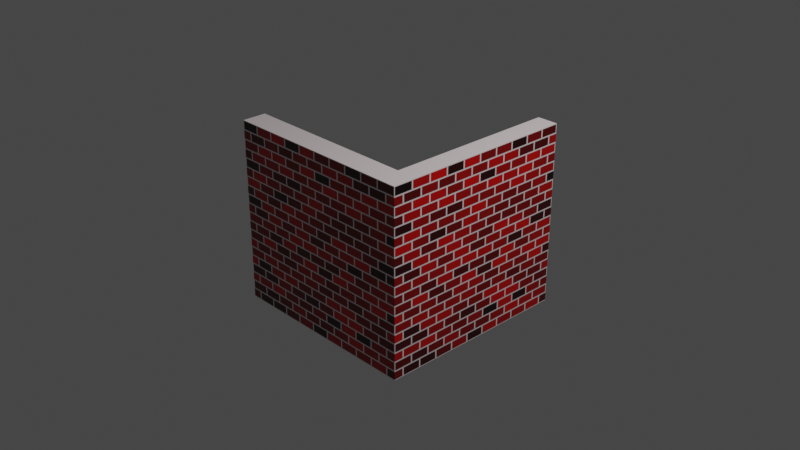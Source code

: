 # Source: brick-wall.blend  (saved by Blender 2.83.20; exported with 4.5.12 LTS)
import bpy
from mathutils import Matrix  # noqa: F401  (used for matrix-valued properties, if any)

bpy.ops.wm.read_factory_settings(use_empty=True)
scene = bpy.context.scene
scene.name = 'Scene'

# ---- collections
col_collection = bpy.data.collections.new('Collection'); scene.collection.children.link(col_collection)

# ---- materials (node trees are filled in below, after node groups)
mat_material = bpy.data.materials.new('Material')
mat_material.alpha_threshold = 0.0
mat_material.use_transparent_shadow = False
mat_material.line_color = (0.0, 0.0, 0.0, 1.0)

# ---- material node trees
mat_material.use_nodes = True; mat_material.node_tree.nodes.clear()
_N = mat_material.node_tree.nodes; _L = mat_material.node_tree.links
n0 = _N.new('ShaderNodeOutputMaterial'); n0.name = 'Material Output'; n0.location = (599, 369)
n1 = _N.new('ShaderNodeBsdfPrincipled'); n1.name = 'Principled BSDF'; n1.location = (325, 364)
n1.distribution = 'GGX'
n1.subsurface_method = 'BURLEY'
n1.inputs[2].default_value = 0.4
n1.inputs[3].default_value = 1.45
n1.inputs[27].default_value = (0.0, 0.0, 0.0, 1.0)
n1.inputs[28].default_value = 1.0
n2 = _N.new('ShaderNodeTexBrick'); n2.name = 'Brick Texture'; n2.location = (23, 362)
n2.inputs[1].default_value = (0.0, 0.0, 0.0, 1.0)
n2.inputs[2].default_value = (0.5943, 0.0006052, 0.0, 1.0)
n2.inputs[3].default_value = (0.7803, 0.687, 0.7041, 1.0)
n3 = _N.new('ShaderNodeTexCoord'); n3.name = 'Texture Coordinate'; n3.location = (-186, 360)
_L.new(n1.outputs[0], n0.inputs[0])
_L.new(n2.outputs[0], n1.inputs[0])
_L.new(n3.outputs[2], n2.inputs[0])
n0.is_active_output = True

# ---- world
world_world = bpy.data.worlds.new('World'); scene.world = world_world
world_world.use_nodes = True; world_world.node_tree.nodes.clear()
_N = world_world.node_tree.nodes; _L = world_world.node_tree.links
n0 = _N.new('ShaderNodeOutputWorld'); n0.name = 'World Output'; n0.location = (300, 300)
n1 = _N.new('ShaderNodeBackground'); n1.name = 'Background'; n1.location = (10, 300)
n1.inputs[0].default_value = (0.05088, 0.05088, 0.05088, 1.0)
_L.new(n1.outputs[0], n0.inputs[0])
n0.is_active_output = True
world_world.color = (0.05088, 0.05088, 0.05088)
world_world.use_sun_shadow = False
world_world.sun_shadow_jitter_overblur = 0.0

# ---- cameras
cam_camera = bpy.data.cameras.new('Camera')
cam_camera.clip_end = 100.0
cam_camera.ortho_scale = 7.314

# ---- lights
light_light = bpy.data.lights.new('Light', 'POINT')
light_light.transmission_factor = 0.0
light_light.energy = 1000.0
light_light.shadow_soft_size = 0.1
light_light.shadow_maximum_resolution = 0.006
light_light.use_absolute_resolution = True

# ---- meshes
me_cube = bpy.data.meshes.new('Cube')
me_cube.from_pydata([(0.8453, 1.333, 1.0), (0.8453, 1.333, -1.0), (0.8453, -0.8453, 1.0), (0.8453, -0.8453, -1.0), (-1.333, -0.8453, 1.0), (-1.333, -0.8453, -1.0), (0.6144, 1.333, 1.0), (0.6144, 1.333, -1.0), (-1.333, -0.5835, -1.0), (-1.333, -0.5835, 1.0), (0.6144, -0.5835, 1.0), (0.6144, -0.5835, -1.0)], [], [(3, 2, 4, 5), (1, 0, 2, 3), (11, 8, 9, 10), (7, 11, 10, 6), (4, 9, 8, 5), (3, 11, 7, 1), (0, 6, 10, 2), (1, 7, 6, 0), (5, 8, 11, 3), (2, 10, 9, 4)])
_uv = me_cube.uv_layers.new(name='UVMap')
_uv.uv.foreach_set('vector', [1.0, 0.0, 1.0, 1.0, 0.0, 1.0, 0.0, 0.0, 1.0, 0.0, 1.0, 1.0, 0.0, 1.0, 0.0, 0.0, 1.0, 0.0, 0.0, 0.0, 0.0, 1.0, 1.0, 1.0, 1.0, 0.0, 0.0, 0.0, 0.0, 1.0, 1.0, 1.0, 0.0, 1.0, 0.0, 1.0, 0.0, 0.0, 0.0, 0.0, 0.0, 0.0, 0.0, 0.0, 1.0, 0.0, 1.0, 0.0, 1.0, 1.0, 1.0, 1.0, 0.0, 1.0, 0.0, 1.0, 1.0, 0.0, 1.0, 0.0, 1.0, 1.0, 1.0, 1.0, 0.0, 0.0, 0.0, 0.0, 1.0, 0.0, 1.0, 0.0, 1.0, 1.0, 1.0, 1.0, 0.0, 1.0, 0.0, 1.0])
me_cube.materials.append(mat_material)
me_cube.use_remesh_preserve_volume = False
me_cube.use_remesh_preserve_attributes = False
me_cube.use_mirror_vertex_groups = False
me_cube.update()

# ---- objects
ob_cube = bpy.data.objects.new('Cube', me_cube)
ob_light = bpy.data.objects.new('Light', light_light)
ob_camera = bpy.data.objects.new('Camera', cam_camera)

# ---- transforms, parenting, visibility, modifiers, constraints
ob_cube.location = (0.1547, -0.1547, 0.0)
ob_cube.lock_rotations_4d = False
ob_cube.empty_display_type = 'ARROWS'
ob_cube.lineart.crease_threshold = 0.0
ob_light.location = (4.076, 1.005, 5.904)
ob_light.rotation_euler = (0.6503, 0.05522, 1.866)
ob_light.lock_rotations_4d = False
ob_light.empty_display_type = 'ARROWS'
ob_light.color = (0.0, 0.0, 0.0, 0.0)
ob_light.lineart.crease_threshold = 0.0
ob_camera.location = (7.359, -6.926, 4.958)
ob_camera.rotation_euler = (1.109, 0.0, 0.8149)
ob_camera.lock_rotations_4d = False
ob_camera.empty_display_type = 'ARROWS'
ob_camera.color = (0.0, 0.0, 0.0, 0.0)
ob_camera.display_type = 'WIRE'
ob_camera.lineart.crease_threshold = 0.0

# ---- collection membership
col_collection.objects.link(ob_cube)
col_collection.objects.link(ob_light)
col_collection.objects.link(ob_camera)

# ---- scene / render settings (as saved in the file)
scene.camera = ob_camera
scene.frame_start = 1; scene.frame_end = 250; scene.frame_set(1)
scene.render.engine = 'BLENDER_EEVEE_NEXT'
scene.cycles.use_denoising = False
scene.cycles.samples = 128
scene.cycles.sampling_pattern = 'TABULATED_SOBOL'
scene.cycles.use_adaptive_sampling = False
scene.cycles.use_light_tree = False
scene.eevee.use_gtao = True
scene.view_settings.view_transform = 'Filmic'
bpy.context.view_layer.update()
